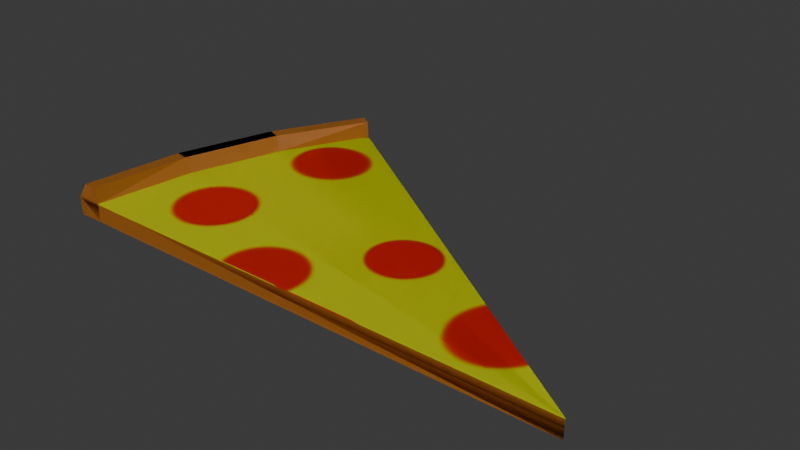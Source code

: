 # Source: PizzaSliceNew.blend  (saved by Blender 5.3.31; exported with 4.5.12 LTS)
import bpy
from mathutils import Matrix  # noqa: F401  (used for matrix-valued properties, if any)

bpy.ops.wm.read_factory_settings(use_empty=True)
scene = bpy.context.scene
scene.name = 'Scene'

# ---- collections
col_collection = bpy.data.collections.new('Collection'); scene.collection.children.link(col_collection)

# ---- images (referenced by path relative to the original .blend; pixels are not part of the script)
import os
ASSET_DIR = os.environ.get("B2B_ASSET_DIR", "")  # directory of the original .blend (textures are referenced by path, not embedded)
HERE = os.path.dirname(os.path.abspath(__file__))  # packed textures are extracted next to this script under _unpacked/

def load_image(name, relpath, width, height, colorspace="sRGB"):
    """Load a texture the original file referenced (path relative to the .blend, or extracted next to this script)."""
    p = next((c for c in (os.path.join(HERE, relpath), os.path.join(ASSET_DIR, relpath)) if relpath and os.path.exists(c)), "")
    if p:
        img = bpy.data.images.load(p, check_existing=True)
        img.name = name
    else:  # same state as the original file: an image datablock whose file is absent (Cycles renders it pink)
        img = bpy.data.images.new(name, width, height)
        img.source = "FILE"
        img.filepath = "//" + (relpath or name)
    img.colorspace_settings.name = colorspace
    return img
img_material_001_base_color_001 = load_image('Material.001 Base Color.001', '_unpacked/Material.001_Base_Color.61abb478.png', 1024, 1024, 'sRGB')
img_material_001_base_color = load_image('Material.001 Base Color', '_unpacked/Material.52497846.png', 1024, 1024, 'sRGB')

# ---- materials (node trees are filled in below, after node groups)
mat_material_002 = bpy.data.materials.new('Material.002')
mat_material_001 = bpy.data.materials.new('Material.001')

# ---- material node trees
mat_material_002.use_nodes = True; mat_material_002.node_tree.nodes.clear()
_N = mat_material_002.node_tree.nodes; _L = mat_material_002.node_tree.links
n0 = _N.new('ShaderNodeBsdfPrincipled'); n0.name = 'Principled BSDF'; n0.location = (-200, 100)
n0.inputs[10].default_value = 0.005
n1 = _N.new('ShaderNodeOutputMaterial'); n1.name = 'Material Output'; n1.location = (200, 100)
n2 = _N.new('ShaderNodeTexImage'); n2.name = 'Image Texture'; n2.location = (-490, 80)
n2.image = img_material_001_base_color_001
_L.new(n0.outputs[0], n1.inputs[0])
_L.new(n2.outputs[0], n0.inputs[0])
n1.is_active_output = True
mat_material_001.use_nodes = True; mat_material_001.node_tree.nodes.clear()
_N = mat_material_001.node_tree.nodes; _L = mat_material_001.node_tree.links
n0 = _N.new('ShaderNodeBsdfPrincipled'); n0.name = 'Principled BSDF'; n0.location = (-200, 100)
n0.inputs[10].default_value = 0.005
n1 = _N.new('ShaderNodeOutputMaterial'); n1.name = 'Material Output'; n1.location = (200, 100)
n2 = _N.new('ShaderNodeTexImage'); n2.name = 'Image Texture'; n2.location = (-490, 80)
n2.image = img_material_001_base_color
_L.new(n0.outputs[0], n1.inputs[0])
_L.new(n2.outputs[0], n0.inputs[0])
n1.is_active_output = True

# ---- world
world_world = bpy.data.worlds.new('World'); scene.world = world_world
world_world.use_nodes = True; world_world.node_tree.nodes.clear()
_N = world_world.node_tree.nodes; _L = world_world.node_tree.links
n0 = _N.new('ShaderNodeOutputWorld'); n0.name = 'World Output'; n0.location = (200, 100)
n1 = _N.new('ShaderNodeBackground'); n1.name = 'Background'; n1.location = (-200, 100)
n1.inputs[0].default_value = (0.05088, 0.05088, 0.05088, 1.0)
_L.new(n1.outputs[0], n0.inputs[0])
n0.is_active_output = True
world_world.color = (0.05088, 0.05088, 0.05088)
world_world.sun_shadow_jitter_overblur = 0.0

# ---- meshes
me_cylinder_002 = bpy.data.meshes.new('Cylinder.002')
me_cylinder_002.from_pydata([(-1.0, 0.0, -0.006027), (-0.9493, 0.0, 0.02919), (-0.9808, 0.1951, -0.006027), (-0.9196, 0.1829, 0.03271), (-0.9239, 0.3827, -0.006027), (-0.8663, 0.3588, 0.03271), (-0.8315, 0.5556, -0.006027), (-0.7893, 0.5274, 0.02919), (-1.0, 0.0, 0.02919), (-0.9808, 0.1951, 0.02919), (-0.9239, 0.3827, 0.02919), (-0.8315, 0.5556, 0.02919), (-0.9785, -5.317e-06, 0.05894), (-0.9597, 0.1909, 0.05893), (-0.904, 0.3745, 0.05893), (-0.8136, 0.5436, 0.05894), (-0.9528, 8.468e-07, 0.05894), (-0.9344, 0.1859, 0.05893), (-0.8802, 0.3646, 0.05893), (-0.7922, 0.5293, 0.05894), (-5.96e-08, 0.0, 0.02919), (-0.9196, 0.1829, 0.03271), (-0.9493, 0.0, 0.02919), (-0.8663, 0.3588, 0.03271), (-0.7893, 0.5274, 0.02919), (-5.96e-08, 0.0, 0.02919), (-0.9196, 0.1829, 0.03271), (-0.9493, 0.0, 0.02919), (-0.8663, 0.3588, 0.03271), (-0.7893, 0.5274, 0.02919), (-5.96e-08, 0.0, 0.02919), (-0.9196, 0.1829, 0.03271), (-0.9493, 0.0, 0.02919), (-0.8663, 0.3588, 0.03271), (-0.7893, 0.5274, 0.02919), (-5.96e-08, 0.0, 0.02919), (-0.9205, 0.1832, -0.002257), (-0.9502, 0.0002614, -0.00578), (-0.8671, 0.3591, -0.002257), (-0.7902, 0.5277, -0.00578), (-0.0008618, 0.0002614, -0.00578)], [], [(0, 8, 9, 2), (2, 9, 10, 4), (4, 10, 11, 6), (11, 10, 14, 15), (10, 9, 13, 14), (9, 8, 12, 13), (16, 17, 13, 12), (17, 18, 14, 13), (18, 19, 15, 14), (1, 3, 17, 16), (3, 5, 18, 17), (5, 7, 19, 18), (5, 3, 21, 23), (25, 24, 29, 30), (1, 20, 25, 22), (7, 5, 23, 24), (20, 7, 24, 25), (3, 1, 22, 21), (27, 30, 35, 32), (24, 23, 28, 29), (21, 22, 27, 26), (22, 25, 30, 27), (23, 21, 26, 28), (33, 31, 36, 38), (28, 26, 31, 33), (30, 29, 34, 35), (29, 28, 33, 34), (26, 27, 32, 31), (37, 40, 39, 38, 36), (35, 34, 39, 40), (34, 33, 38, 39), (31, 32, 37, 36), (32, 35, 40, 37), (38, 36, 2, 4), (39, 38, 4, 6), (36, 37, 0, 2), (37, 32, 8, 0), (1, 16, 12, 8), (34, 39, 6, 11), (11, 15, 19, 7), (35, 34, 33), (31, 35, 33), (31, 32, 35)])
_uv = me_cylinder_002.uv_layers.new(name='UVMap')
_uv.uv.foreach_set('vector', [0.3843, 0.6294, 0.4611, 0.5847, 0.4577, 0.7499, 0.3934, 0.7808, 0.3934, 0.7808, 0.4577, 0.7499, 0.5673, 0.8692, 0.5267, 0.9303, 0.5267, 0.9303, 0.5673, 0.8692, 0.7282, 0.8891, 0.6791, 0.9471, 0.7282, 0.8891, 0.5673, 0.8692, 0.5786, 0.8498, 0.7111, 0.8618, 0.5673, 0.8692, 0.4577, 0.7499, 0.4787, 0.7404, 0.5786, 0.8498, 0.4577, 0.7499, 0.4611, 0.5847, 0.4859, 0.606, 0.4787, 0.7404, 0.5041, 0.6125, 0.4986, 0.733, 0.4787, 0.7404, 0.4859, 0.606, 0.4986, 0.733, 0.588, 0.8313, 0.5786, 0.8498, 0.4787, 0.7404, 0.588, 0.8313, 0.7073, 0.843, 0.7111, 0.8618, 0.5786, 0.8498, 0.5207, 0.5972, 0.5125, 0.7271, 0.4986, 0.733, 0.5041, 0.6125, 0.5125, 0.7271, 0.5944, 0.819, 0.588, 0.8313, 0.4986, 0.733, 0.5944, 0.819, 0.7251, 0.8287, 0.7073, 0.843, 0.588, 0.8313, 0.5944, 0.819, 0.5125, 0.7271, 0.5127, 0.727, 0.5944, 0.8188, 0.7407, 0.5901, 0.7248, 0.8285, 0.7245, 0.8282, 0.7403, 0.5905, 0.5207, 0.5972, 0.741, 0.5898, 0.7407, 0.5901, 0.5209, 0.5974, 0.7251, 0.8287, 0.5944, 0.819, 0.5944, 0.8188, 0.7248, 0.8285, 0.741, 0.5898, 0.7251, 0.8287, 0.7248, 0.8285, 0.7407, 0.5901, 0.5125, 0.7271, 0.5207, 0.5972, 0.5209, 0.5974, 0.5127, 0.727, 0.5211, 0.5976, 0.7403, 0.5905, 0.7399, 0.5909, 0.5212, 0.5979, 0.7248, 0.8285, 0.5944, 0.8188, 0.5945, 0.8186, 0.7245, 0.8282, 0.5127, 0.727, 0.5209, 0.5974, 0.5211, 0.5976, 0.5129, 0.727, 0.5209, 0.5974, 0.7407, 0.5901, 0.7403, 0.5905, 0.5211, 0.5976, 0.5944, 0.8188, 0.5127, 0.727, 0.5129, 0.727, 0.5945, 0.8186, 0.8655, 0.1156, 0.8655, 0.23, 0.816, 0.23, 0.816, 0.1156, 0.5945, 0.8186, 0.5129, 0.727, 0.513, 0.7269, 0.5946, 0.8184, 0.7403, 0.5905, 0.7245, 0.8282, 0.724, 0.828, 0.7399, 0.5909, 0.7245, 0.8282, 0.5945, 0.8186, 0.5946, 0.8184, 0.724, 0.828, 0.5129, 0.727, 0.5211, 0.5976, 0.5212, 0.5979, 0.513, 0.7269, 0.396, 0.5261, 0.367, 0.05856, 0.7825, 0.2751, 0.6793, 0.3955, 0.5479, 0.4808, 0.3291, 0.0001538, 0.8109, 0.2145, 0.7825, 0.2751, 0.367, 0.05856, 0.8607, 0.0001538, 0.8655, 0.1156, 0.816, 0.1156, 0.8112, 0.0001538, 0.8655, 0.23, 0.8607, 0.3454, 0.8112, 0.3454, 0.816, 0.23, 0.3291, 0.5275, 0.3291, 0.0001538, 0.367, 0.05856, 0.396, 0.5261, 0.4942, 0.9878, 0.3291, 0.813, 0.3934, 0.7808, 0.5267, 0.9303, 0.7006, 0.9998, 0.4942, 0.9878, 0.5267, 0.9303, 0.6791, 0.9471, 0.3291, 0.813, 0.3291, 0.597, 0.3843, 0.6294, 0.3934, 0.7808, 0.3291, 0.597, 0.4176, 0.5278, 0.4611, 0.5847, 0.3843, 0.6294, 0.5207, 0.5972, 0.5041, 0.6125, 0.4859, 0.606, 0.4611, 0.5847, 0.771, 0.9336, 0.7006, 0.9998, 0.6791, 0.9471, 0.7282, 0.8891, 0.7282, 0.8891, 0.7111, 0.8618, 0.7073, 0.843, 0.7251, 0.8287, 0.3288, 0.5913, 0.0001538, 0.0999, 0.1052, 0.05191, 0.2147, 0.01866, 0.3288, 0.5913, 0.1052, 0.05191, 0.2147, 0.01866, 0.3288, 0.0001538, 0.3288, 0.5913])
_ca = me_cylinder_002.color_attributes.new('Color', 'FLOAT_COLOR', 'POINT')
_ca.data.foreach_set('color', [1.0, 1.0, 1.0, 1.0, 0.0, 0.0, 0.0, 1.0, 1.0, 1.0, 1.0, 1.0, 1.0, 1.0, 1.0, 1.0, 1.0, 1.0, 1.0, 1.0, 1.0, 1.0, 1.0, 1.0, 1.0, 1.0, 1.0, 1.0, 1.0, 1.0, 1.0, 1.0, 0.0, 0.0, 0.0, 1.0, 1.0, 1.0, 1.0, 1.0, 1.0, 1.0, 1.0, 1.0, 1.0, 1.0, 1.0, 1.0, 0.0, 0.0, 0.0, 1.0, 1.0, 1.0, 1.0, 1.0, 1.0, 1.0, 1.0, 1.0, 1.0, 1.0, 1.0, 1.0, 0.0, 0.0, 0.0, 1.0, 1.0, 1.0, 1.0, 1.0, 1.0, 1.0, 1.0, 1.0, 1.0, 1.0, 1.0, 1.0, 1.0, 1.0, 1.0, 1.0, 1.0, 1.0, 1.0, 1.0, 0.0, 0.0, 0.0, 1.0, 1.0, 1.0, 1.0, 1.0, 1.0, 1.0, 1.0, 1.0, 1.0, 1.0, 1.0, 1.0, 1.0, 1.0, 1.0, 1.0, 0.0, 0.0, 0.0, 1.0, 1.0, 1.0, 1.0, 1.0, 1.0, 1.0, 1.0, 1.0, 1.0, 1.0, 1.0, 1.0, 1.0, 1.0, 1.0, 1.0, 0.0, 0.0, 0.0, 1.0, 1.0, 1.0, 1.0, 1.0, 1.0, 1.0, 1.0, 1.0, 1.0, 1.0, 1.0, 1.0, 1.0, 1.0, 1.0, 1.0, 0.0, 0.0, 0.0, 1.0, 1.0, 1.0, 1.0, 1.0, 1.0, 1.0, 1.0, 1.0, 1.0, 1.0, 1.0, 1.0])
me_cylinder_002.materials.append(mat_material_002)
me_cylinder_002.update()
me_cylinder_001 = bpy.data.meshes.new('Cylinder.001')
me_cylinder_001.from_pydata([(-1.0, 0.0, -0.006027), (-0.9493, 0.0, 0.02919), (-0.9808, 0.1951, -0.006027), (-0.9196, 0.1829, 0.03271), (-0.9239, 0.3827, -0.006027), (-0.8663, 0.3588, 0.03271), (-0.8315, 0.5556, -0.006027), (-0.7893, 0.5274, 0.02919), (-1.0, 0.0, 0.02919), (-0.9808, 0.1951, 0.02919), (-0.9239, 0.3827, 0.02919), (-0.8315, 0.5556, 0.02919), (-0.9785, -5.317e-06, 0.05894), (-0.9597, 0.1909, 0.05893), (-0.904, 0.3745, 0.05893), (-0.8136, 0.5436, 0.05894), (-0.9528, 8.468e-07, 0.05894), (-0.9344, 0.1859, 0.05893), (-0.8802, 0.3646, 0.05893), (-0.7922, 0.5293, 0.05894), (-5.96e-08, 0.0, 0.02919), (-0.9196, 0.1829, 0.03271), (-0.9493, 0.0, 0.02919), (-0.8663, 0.3588, 0.03271), (-0.7893, 0.5274, 0.02919), (-5.96e-08, 0.0, 0.02919), (-0.9196, 0.1829, 0.03271), (-0.9493, 0.0, 0.02919), (-0.8663, 0.3588, 0.03271), (-0.7893, 0.5274, 0.02919), (-5.96e-08, 0.0, 0.02919), (-0.9196, 0.1829, 0.03271), (-0.9493, 0.0, 0.02919), (-0.8663, 0.3588, 0.03271), (-0.7893, 0.5274, 0.02919), (-5.96e-08, 0.0, 0.02919), (-0.9205, 0.1832, -0.002257), (-0.9502, 0.0002614, -0.00578), (-0.8671, 0.3591, -0.002257), (-0.7902, 0.5277, -0.00578), (-0.0008618, 0.0002614, -0.00578)], [], [(0, 8, 9, 2), (2, 9, 10, 4), (4, 10, 11, 6), (11, 10, 14, 15), (10, 9, 13, 14), (9, 8, 12, 13), (16, 17, 13, 12), (17, 18, 14, 13), (18, 19, 15, 14), (1, 3, 17, 16), (3, 5, 18, 17), (5, 7, 19, 18), (5, 3, 21, 23), (25, 24, 29, 30), (1, 20, 25, 22), (7, 5, 23, 24), (20, 7, 24, 25), (3, 1, 22, 21), (27, 30, 35, 32), (24, 23, 28, 29), (21, 22, 27, 26), (22, 25, 30, 27), (23, 21, 26, 28), (33, 31, 36, 38), (28, 26, 31, 33), (30, 29, 34, 35), (29, 28, 33, 34), (26, 27, 32, 31), (37, 40, 39, 38, 36), (35, 34, 39, 40), (34, 33, 38, 39), (31, 32, 37, 36), (32, 35, 40, 37), (38, 36, 2, 4), (39, 38, 4, 6), (36, 37, 0, 2), (37, 32, 8, 0), (1, 16, 12, 8), (34, 39, 6, 11), (11, 15, 19, 7), (35, 34, 33), (31, 35, 33), (31, 32, 35)])
_uv = me_cylinder_001.uv_layers.new(name='UVMap')
_uv.uv.foreach_set('vector', [0.3843, 0.6294, 0.4611, 0.5847, 0.4577, 0.7499, 0.3934, 0.7808, 0.3934, 0.7808, 0.4577, 0.7499, 0.5673, 0.8692, 0.5267, 0.9303, 0.5267, 0.9303, 0.5673, 0.8692, 0.7282, 0.8891, 0.6791, 0.9471, 0.7282, 0.8891, 0.5673, 0.8692, 0.5786, 0.8498, 0.7111, 0.8618, 0.5673, 0.8692, 0.4577, 0.7499, 0.4787, 0.7404, 0.5786, 0.8498, 0.4577, 0.7499, 0.4611, 0.5847, 0.4859, 0.606, 0.4787, 0.7404, 0.5041, 0.6125, 0.4986, 0.733, 0.4787, 0.7404, 0.4859, 0.606, 0.4986, 0.733, 0.588, 0.8313, 0.5786, 0.8498, 0.4787, 0.7404, 0.588, 0.8313, 0.7073, 0.843, 0.7111, 0.8618, 0.5786, 0.8498, 0.5207, 0.5972, 0.5125, 0.7271, 0.4986, 0.733, 0.5041, 0.6125, 0.5125, 0.7271, 0.5944, 0.819, 0.588, 0.8313, 0.4986, 0.733, 0.5944, 0.819, 0.7251, 0.8287, 0.7073, 0.843, 0.588, 0.8313, 0.5944, 0.819, 0.5125, 0.7271, 0.5127, 0.727, 0.5944, 0.8188, 0.7407, 0.5901, 0.7248, 0.8285, 0.7245, 0.8282, 0.7403, 0.5905, 0.5207, 0.5972, 0.741, 0.5898, 0.7407, 0.5901, 0.5209, 0.5974, 0.7251, 0.8287, 0.5944, 0.819, 0.5944, 0.8188, 0.7248, 0.8285, 0.741, 0.5898, 0.7251, 0.8287, 0.7248, 0.8285, 0.7407, 0.5901, 0.5125, 0.7271, 0.5207, 0.5972, 0.5209, 0.5974, 0.5127, 0.727, 0.5211, 0.5976, 0.7403, 0.5905, 0.7399, 0.5909, 0.5212, 0.5979, 0.7248, 0.8285, 0.5944, 0.8188, 0.5945, 0.8186, 0.7245, 0.8282, 0.5127, 0.727, 0.5209, 0.5974, 0.5211, 0.5976, 0.5129, 0.727, 0.5209, 0.5974, 0.7407, 0.5901, 0.7403, 0.5905, 0.5211, 0.5976, 0.5944, 0.8188, 0.5127, 0.727, 0.5129, 0.727, 0.5945, 0.8186, 0.8655, 0.1156, 0.8655, 0.23, 0.816, 0.23, 0.816, 0.1156, 0.5945, 0.8186, 0.5129, 0.727, 0.513, 0.7269, 0.5946, 0.8184, 0.7403, 0.5905, 0.7245, 0.8282, 0.724, 0.828, 0.7399, 0.5909, 0.7245, 0.8282, 0.5945, 0.8186, 0.5946, 0.8184, 0.724, 0.828, 0.5129, 0.727, 0.5211, 0.5976, 0.5212, 0.5979, 0.513, 0.7269, 0.396, 0.5261, 0.367, 0.05856, 0.7825, 0.2751, 0.6793, 0.3955, 0.5479, 0.4808, 0.3291, 0.0001538, 0.8109, 0.2145, 0.7825, 0.2751, 0.367, 0.05856, 0.8607, 0.0001538, 0.8655, 0.1156, 0.816, 0.1156, 0.8112, 0.0001538, 0.8655, 0.23, 0.8607, 0.3454, 0.8112, 0.3454, 0.816, 0.23, 0.3291, 0.5275, 0.3291, 0.0001538, 0.367, 0.05856, 0.396, 0.5261, 0.4942, 0.9878, 0.3291, 0.813, 0.3934, 0.7808, 0.5267, 0.9303, 0.7006, 0.9998, 0.4942, 0.9878, 0.5267, 0.9303, 0.6791, 0.9471, 0.3291, 0.813, 0.3291, 0.597, 0.3843, 0.6294, 0.3934, 0.7808, 0.3291, 0.597, 0.4176, 0.5278, 0.4611, 0.5847, 0.3843, 0.6294, 0.5207, 0.5972, 0.5041, 0.6125, 0.4859, 0.606, 0.4611, 0.5847, 0.771, 0.9336, 0.7006, 0.9998, 0.6791, 0.9471, 0.7282, 0.8891, 0.7282, 0.8891, 0.7111, 0.8618, 0.7073, 0.843, 0.7251, 0.8287, 0.3288, 0.5913, 0.0001538, 0.0999, 0.1052, 0.05191, 0.2147, 0.01866, 0.3288, 0.5913, 0.1052, 0.05191, 0.2147, 0.01866, 0.3288, 0.0001538, 0.3288, 0.5913])
_ca = me_cylinder_001.color_attributes.new('Color', 'FLOAT_COLOR', 'POINT')
_ca.data.foreach_set('color', [1.0, 1.0, 1.0, 1.0, 0.0, 0.0, 0.0, 1.0, 1.0, 1.0, 1.0, 1.0, 1.0, 1.0, 1.0, 1.0, 1.0, 1.0, 1.0, 1.0, 1.0, 1.0, 1.0, 1.0, 1.0, 1.0, 1.0, 1.0, 1.0, 1.0, 1.0, 1.0, 0.0, 0.0, 0.0, 1.0, 1.0, 1.0, 1.0, 1.0, 1.0, 1.0, 1.0, 1.0, 1.0, 1.0, 1.0, 1.0, 0.0, 0.0, 0.0, 1.0, 1.0, 1.0, 1.0, 1.0, 1.0, 1.0, 1.0, 1.0, 1.0, 1.0, 1.0, 1.0, 0.0, 0.0, 0.0, 1.0, 1.0, 1.0, 1.0, 1.0, 1.0, 1.0, 1.0, 1.0, 1.0, 1.0, 1.0, 1.0, 1.0, 1.0, 1.0, 1.0, 1.0, 1.0, 1.0, 1.0, 0.0, 0.0, 0.0, 1.0, 1.0, 1.0, 1.0, 1.0, 1.0, 1.0, 1.0, 1.0, 1.0, 1.0, 1.0, 1.0, 1.0, 1.0, 1.0, 1.0, 0.0, 0.0, 0.0, 1.0, 1.0, 1.0, 1.0, 1.0, 1.0, 1.0, 1.0, 1.0, 1.0, 1.0, 1.0, 1.0, 1.0, 1.0, 1.0, 1.0, 0.0, 0.0, 0.0, 1.0, 1.0, 1.0, 1.0, 1.0, 1.0, 1.0, 1.0, 1.0, 1.0, 1.0, 1.0, 1.0, 1.0, 1.0, 1.0, 1.0, 0.0, 0.0, 0.0, 1.0, 1.0, 1.0, 1.0, 1.0, 1.0, 1.0, 1.0, 1.0, 1.0, 1.0, 1.0, 1.0])
me_cylinder_001.materials.append(mat_material_001)
me_cylinder_001.update()

# ---- objects
ob_cylinder_001 = bpy.data.objects.new('Cylinder.001', me_cylinder_002)
ob_cylinder = bpy.data.objects.new('Cylinder', me_cylinder_001)

# ---- transforms, parenting, visibility, modifiers, constraints
ob_cylinder_001.location = (0.0, 0.0, 0.0)
ob_cylinder.location = (0.0, 0.0, 0.0)

# ---- collection membership
scene.collection.objects.link(ob_cylinder_001)
col_collection.objects.link(ob_cylinder)

# ---- scene / render settings (as saved in the file)
scene.frame_start = 1; scene.frame_end = 250; scene.frame_set(1)
scene.render.engine = 'BLENDER_EEVEE_NEXT'
scene.render.bake_bias = 0.0
scene.render.bake_samples = 0
scene.render.compositor_device = 'GPU'
scene.eevee.use_volume_custom_range = False
scene.eevee.fast_gi_thickness_near = 0.1
scene.eevee.fast_gi_thickness_far = 0.0
scene.eevee.ray_tracing_options.screen_trace_thickness = 0.1
bpy.context.view_layer.update()

# ---- added for rendering (the .blend has no active camera and no usable light): camera, sun
cam_auto = bpy.data.cameras.new('AutoCamera')
cam_auto.lens = 50.0
cam_auto.sensor_width = 36.0
cam_auto.clip_end = 1000.0
ob_auto_camera = bpy.data.objects.new('AutoCamera', cam_auto)
scene.collection.objects.link(ob_auto_camera)
ob_auto_camera.location = (0.560133, -0.994378, 0.874564)
ob_auto_camera.rotation_euler = (1.09748, -7.21219e-08, 0.694738)
scene.camera = ob_auto_camera
light_auto_sun = bpy.data.lights.new('AutoSun', 'SUN')
light_auto_sun.energy = 3.0
light_auto_sun.angle = 0.0523599
ob_auto_sun = bpy.data.objects.new('AutoSun', light_auto_sun)
scene.collection.objects.link(ob_auto_sun)
ob_auto_sun.rotation_euler = (0.872665, 0.174533, 0.523599)
bpy.context.view_layer.update()
